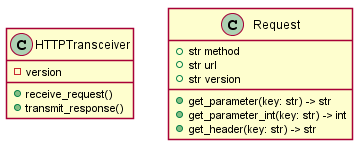

The diagram above was rendered by PlantUML. Its source (embedded in the PNG):
@startuml Classes
skinparam shadowing false

class HTTPTransceiver {
 -version
 +receive_request()
 +transmit_response()
}

class Request {
  +str method
  +str url
  +str version
  +get_parameter(key: str) -> str
  +get_parameter_int(key: str) -> int
  +get_header(key: str) -> str
}
@enduml